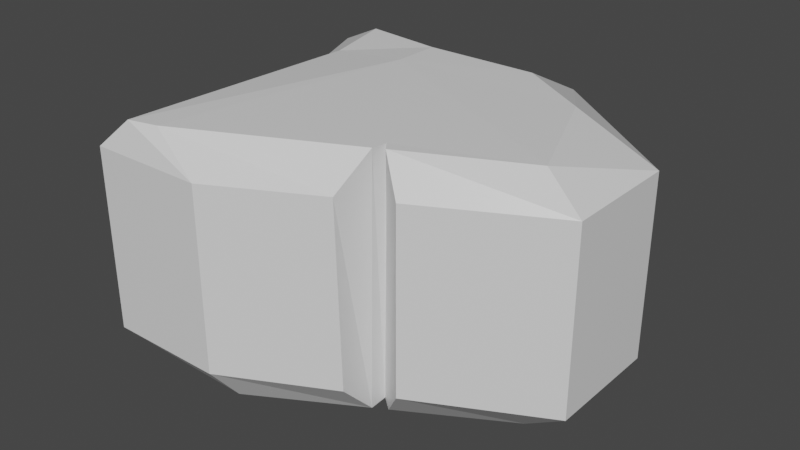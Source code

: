 # Source: rock02_draft_.blend  (saved by Blender 2.90.8; exported with 4.5.12 LTS)
import bpy
from mathutils import Matrix  # noqa: F401  (used for matrix-valued properties, if any)

bpy.ops.wm.read_factory_settings(use_empty=True)
scene = bpy.context.scene
scene.name = 'Scene'

# ---- collections
col_collection = bpy.data.collections.new('Collection'); scene.collection.children.link(col_collection)

# ---- materials (node trees are filled in below, after node groups)
mat_material = bpy.data.materials.new('Material')
mat_material.alpha_threshold = 0.0
mat_material.use_transparent_shadow = False
mat_material.line_color = (0.0, 0.0, 0.0, 1.0)

# ---- material node trees
mat_material.use_nodes = True; mat_material.node_tree.nodes.clear()
_N = mat_material.node_tree.nodes; _L = mat_material.node_tree.links
n0 = _N.new('ShaderNodeOutputMaterial'); n0.name = 'Material Output'; n0.location = (300, 300)
n1 = _N.new('ShaderNodeBsdfPrincipled'); n1.name = 'Principled BSDF'; n1.location = (10, 300)
n1.distribution = 'GGX'
n1.subsurface_method = 'BURLEY'
n1.inputs[2].default_value = 0.4
n1.inputs[3].default_value = 1.45
n1.inputs[27].default_value = (0.0, 0.0, 0.0, 1.0)
n1.inputs[28].default_value = 1.0
_L.new(n1.outputs[0], n0.inputs[0])
n0.is_active_output = True

# ---- world
world_world = bpy.data.worlds.new('World'); scene.world = world_world
world_world.use_nodes = True; world_world.node_tree.nodes.clear()
_N = world_world.node_tree.nodes; _L = world_world.node_tree.links
n0 = _N.new('ShaderNodeOutputWorld'); n0.name = 'World Output'; n0.location = (300, 300)
n1 = _N.new('ShaderNodeBackground'); n1.name = 'Background'; n1.location = (10, 300)
n1.inputs[0].default_value = (0.05088, 0.05088, 0.05088, 1.0)
_L.new(n1.outputs[0], n0.inputs[0])
n0.is_active_output = True
world_world.color = (0.05088, 0.05088, 0.05088)
world_world.use_sun_shadow = False
world_world.sun_shadow_jitter_overblur = 0.0

# ---- meshes
me_cube = bpy.data.meshes.new('Cube')
me_cube.from_pydata([(0.9851, 0.3953, 1.169), (1.0, 0.7071, -1.0), (2.031, -0.9973, 1.166), (1.886, -0.8357, -1.0), (-0.7585, 0.5762, 1.132), (-0.7316, -2.115, 1.115), (-0.6556, -1.9, -1.0), (-0.7178, 0.002696, -1.0), (1.619, 0.002696, 1.166), (-0.6764, 0.02054, 1.093), (1.905, 0.002696, -1.0), (1.0, 1.003, 6.855e-07), (-1.0, -2.189, 1.267e-07), (2.31, -0.9973, 3.353e-07), (2.31, 0.002696, 5.141e-07), (-1.0, 0.002696, 5.141e-07), (0.0, 0.6805, -1.0), (-0.4711, -2.068, 1.123), (0.0, -1.923, -1.0), (0.0, 0.405, 1.166), (0.0, 0.002696, -1.0), (0.0, 0.002696, 1.166), (0.0, 1.003, 6.855e-07), (0.0, -2.189, 1.267e-07), (-1.0, -2.189, 0.8656), (1.0, 1.003, 0.8656), (2.31, -0.9973, 0.8656), (2.31, 0.002696, 0.8656), (-1.0, 0.002696, 0.8656), (0.0, 1.003, 0.8656), (0.0, -2.189, 0.8656), (1.0, 1.003, -0.6749), (2.31, -0.9973, -0.6749), (2.31, 0.002696, -0.6749), (-1.0, 0.002696, -0.6749), (-1.0, -2.189, -0.6749), (0.0, -2.189, -0.6749), (0.0, 1.003, -0.6749), (-1.096, 0.6756, -1.0), (-1.042, 0.8422, -1.0), (-1.332, 0.8378, 0.8656), (-1.073, 1.003, -0.6749), (-1.279, 0.7037, -0.6749), (-1.139, 1.003, 6.855e-07), (-1.302, 0.762, 6.445e-07), (-1.223, 1.003, 0.8656), (1.247, -1.546, 2.393e-07), (0.8898, -1.73, 2.07e-07), (1.248, -1.545, 0.8656), (0.8728, -1.739, 0.8656), (0.895, -1.407, -1.0), (1.004, -1.344, -1.0), (1.053, -1.416, 1.15), (0.9675, -1.453, 1.148), (1.246, -1.546, -0.6749), (0.9031, -1.723, -0.6749), (0.886, -1.246, -1.0), (0.991, -1.334, 1.149)], [], [(21, 9, 5, 17), (30, 17, 5, 24), (28, 9, 4, 40), (20, 10, 3, 51, 56, 50, 18), (27, 8, 2, 26), (29, 19, 0, 25), (25, 0, 8, 27), (16, 1, 10, 20), (24, 5, 9, 28), (19, 4, 9, 21), (35, 12, 15, 34), (31, 11, 14, 33), (37, 22, 11, 31), (33, 14, 13, 32), (34, 15, 44, 42), (36, 23, 12, 35), (32, 13, 46, 54), (0, 19, 21, 8), (45, 40, 4), (7, 20, 18, 6), (26, 2, 52, 48), (8, 21, 17, 53, 57, 52, 2), (13, 26, 48, 46), (12, 24, 28, 15), (11, 25, 27, 14), (22, 29, 25, 11), (14, 27, 26, 13), (15, 28, 40, 44), (23, 30, 24, 12), (43, 44, 40, 45), (3, 32, 54, 51), (18, 36, 35, 6), (7, 34, 42, 38), (10, 33, 32, 3), (16, 37, 31, 1), (1, 31, 33, 10), (6, 35, 34, 7), (38, 39, 16, 20, 7), (45, 4, 19, 29), (41, 43, 22, 37), (42, 44, 43, 41), (38, 42, 41, 39), (43, 45, 29, 22), (39, 41, 37, 16), (55, 47, 23, 36), (50, 55, 36, 18), (49, 53, 17, 30), (47, 49, 30, 23), (46, 48, 52, 51, 54), (55, 50, 53, 49, 47), (56, 57, 53, 50), (51, 52, 57, 56)])
_uv = me_cube.uv_layers.new(name='UVMap')
_uv.uv.foreach_set('vector', [0.75, 0.625, 0.875, 0.625, 0.875, 0.75, 0.75, 0.75, 0.6082, 0.875, 0.625, 0.875, 0.625, 1.0, 0.6082, 1.0, 0.6082, 0.125, 0.625, 0.125, 0.625, 0.25, 0.6082, 0.2294, 0.25, 0.625, 0.375, 0.625, 0.375, 0.75, 0.3165, 0.75, 0.3087, 0.7365, 0.3093, 0.75, 0.25, 0.75, 0.6082, 0.625, 0.625, 0.625, 0.625, 0.75, 0.6082, 0.75, 0.6082, 0.375, 0.625, 0.375, 0.625, 0.5, 0.6082, 0.5, 0.6082, 0.5, 0.625, 0.5, 0.625, 0.625, 0.6082, 0.625, 0.25, 0.5, 0.375, 0.5, 0.375, 0.625, 0.25, 0.625, 0.6082, 0.0, 0.625, 0.0, 0.625, 0.125, 0.6082, 0.125, 0.75, 0.5, 0.875, 0.5, 0.875, 0.625, 0.75, 0.625, 0.4156, 0.0, 0.5, 0.0, 0.5, 0.125, 0.4156, 0.125, 0.4156, 0.5, 0.5, 0.5, 0.5, 0.625, 0.4156, 0.625, 0.4156, 0.375, 0.5, 0.375, 0.5, 0.5, 0.4156, 0.5, 0.4156, 0.625, 0.5, 0.625, 0.5, 0.75, 0.4156, 0.75, 0.4156, 0.125, 0.5, 0.125, 0.5, 0.2199, 0.4156, 0.2126, 0.4156, 0.875, 0.5, 0.875, 0.5, 1.0, 0.4156, 1.0, 0.4156, 0.75, 0.5, 0.75, 0.5, 0.8075, 0.4156, 0.8076, 0.625, 0.5, 0.75, 0.5, 0.75, 0.625, 0.625, 0.625, 0.6082, 0.2657, 0.6082, 0.2294, 0.625, 0.25, 0.125, 0.625, 0.25, 0.625, 0.25, 0.75, 0.125, 0.75, 0.6082, 0.75, 0.625, 0.75, 0.625, 0.7989, 0.6082, 0.8075, 0.625, 0.625, 0.75, 0.625, 0.75, 0.75, 0.6781, 0.75, 0.6772, 0.7413, 0.6739, 0.75, 0.625, 0.75, 0.5, 0.75, 0.6082, 0.75, 0.6082, 0.8075, 0.5, 0.8075, 0.5, 0.0, 0.6082, 0.0, 0.6082, 0.125, 0.5, 0.125, 0.5, 0.5, 0.6082, 0.5, 0.6082, 0.625, 0.5, 0.625, 0.5, 0.375, 0.6082, 0.375, 0.6082, 0.5, 0.5, 0.5, 0.5, 0.625, 0.6082, 0.625, 0.6082, 0.75, 0.5, 0.75, 0.5, 0.125, 0.6082, 0.125, 0.6082, 0.2294, 0.5, 0.2199, 0.5, 0.875, 0.6082, 0.875, 0.6082, 1.0, 0.5, 1.0, 0.5, 0.2732, 0.5, 0.2199, 0.6082, 0.2294, 0.6082, 0.2657, 0.375, 0.75, 0.4156, 0.75, 0.4156, 0.8076, 0.375, 0.8085, 0.375, 0.875, 0.4156, 0.875, 0.4156, 1.0, 0.375, 1.0, 0.375, 0.125, 0.4156, 0.125, 0.4156, 0.2126, 0.375, 0.2091, 0.375, 0.625, 0.4156, 0.625, 0.4156, 0.75, 0.375, 0.75, 0.375, 0.375, 0.4156, 0.375, 0.4156, 0.5, 0.375, 0.5, 0.375, 0.5, 0.4156, 0.5, 0.4156, 0.625, 0.375, 0.625, 0.375, 0.0, 0.4156, 0.0, 0.4156, 0.125, 0.375, 0.125, 0.125, 0.5409, 0.1568, 0.5, 0.25, 0.5, 0.25, 0.625, 0.125, 0.625, 0.6082, 0.2657, 0.625, 0.25, 0.625, 0.375, 0.6082, 0.375, 0.4156, 0.279, 0.5, 0.2732, 0.5, 0.375, 0.4156, 0.375, 0.4156, 0.2126, 0.5, 0.2199, 0.5, 0.2732, 0.4156, 0.279, 0.375, 0.2091, 0.4156, 0.2126, 0.4156, 0.279, 0.375, 0.2818, 0.5, 0.2732, 0.6082, 0.2657, 0.6082, 0.375, 0.5, 0.375, 0.375, 0.2818, 0.4156, 0.279, 0.4156, 0.375, 0.375, 0.375, 0.4156, 0.8261, 0.5, 0.8269, 0.5, 0.875, 0.4156, 0.875, 0.375, 0.8157, 0.4156, 0.8261, 0.4156, 0.875, 0.375, 0.875, 0.6082, 0.8278, 0.625, 0.8031, 0.625, 0.875, 0.6082, 0.875, 0.5, 0.8269, 0.6082, 0.8278, 0.6082, 0.875, 0.5, 0.875, 0.5, 0.8075, 0.6082, 0.8075, 0.625, 0.7989, 0.375, 0.8085, 0.4156, 0.8076, 0.4156, 0.8261, 0.375, 0.8157, 0.625, 0.8031, 0.6082, 0.8278, 0.5, 0.8269, 0.3087, 0.7365, 0.6772, 0.7413, 0.6781, 0.75, 0.375, 0.8157, 0.375, 0.8085, 0.625, 0.7989, 0.6772, 0.7413, 0.3087, 0.7365])
me_cube.materials.append(mat_material)
me_cube.use_remesh_preserve_volume = False
me_cube.use_remesh_preserve_attributes = False
me_cube.use_mirror_vertex_groups = False
me_cube.update()

# ---- objects
ob_cube = bpy.data.objects.new('Cube', me_cube)

# ---- transforms, parenting, visibility, modifiers, constraints
ob_cube.location = (0.0, 0.0, 3.014)
ob_cube.scale = (2.977, 2.977, 2.977)
ob_cube.lock_rotations_4d = False
ob_cube.empty_display_type = 'ARROWS'
ob_cube.lineart.crease_threshold = 0.0

# ---- collection membership
col_collection.objects.link(ob_cube)

# ---- scene / render settings (as saved in the file)
scene.frame_start = 1; scene.frame_end = 250; scene.frame_set(1)
scene.render.engine = 'BLENDER_EEVEE_NEXT'
scene.cycles.use_denoising = False
scene.cycles.samples = 128
scene.cycles.sampling_pattern = 'TABULATED_SOBOL'
scene.cycles.use_adaptive_sampling = False
scene.cycles.use_light_tree = False
scene.view_settings.view_transform = 'Filmic'
bpy.context.view_layer.update()

# ---- added for rendering (the .blend has no active camera and no usable light): camera, sun
cam_auto = bpy.data.cameras.new('AutoCamera')
cam_auto.lens = 50.0
cam_auto.sensor_width = 36.0
cam_auto.clip_end = 1000.0
ob_auto_camera = bpy.data.objects.new('AutoCamera', cam_auto)
scene.collection.objects.link(ob_auto_camera)
ob_auto_camera.location = (16.0733, -19.3069, 14.96)
ob_auto_camera.rotation_euler = (1.09748, -7.21219e-08, 0.694738)
scene.camera = ob_auto_camera
light_auto_sun = bpy.data.lights.new('AutoSun', 'SUN')
light_auto_sun.energy = 3.0
light_auto_sun.angle = 0.0523599
ob_auto_sun = bpy.data.objects.new('AutoSun', light_auto_sun)
scene.collection.objects.link(ob_auto_sun)
ob_auto_sun.rotation_euler = (0.872665, 0.174533, 0.523599)
bpy.context.view_layer.update()
